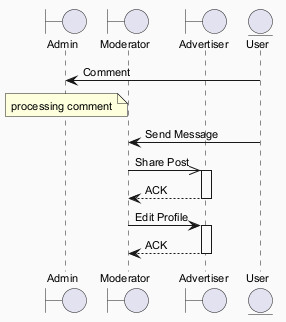

The diagram above was rendered by PlantUML. Its source (embedded in the PNG):
@startuml
skinparam backgroundColor #FAFAFA
skinparam classBackgroundColor #FFF3E0
skinparam classBorderColor #E65100
skinparam defaultFontSize 11
boundary "Admin" as A
boundary "Moderator" as M
boundary "Advertiser" as A2
entity "User" as U
U -> A : Comment
note over A : processing comment
U -> M : Send Message
M ->> A2 : Share Post
activate A2
A2 --> M : ACK
deactivate A2
M -> A2 : Edit Profile
activate A2
A2 --> M : ACK
deactivate A2
@enduml